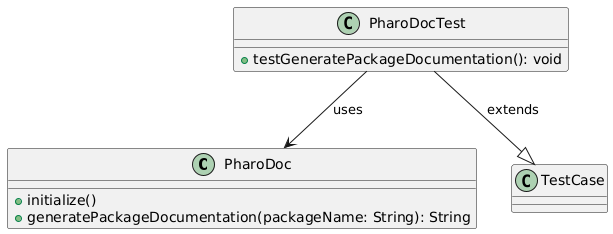

The diagram above was rendered by PlantUML. Its source (embedded in the PNG):
@startuml
' Define PharoDoc class
class PharoDoc {
    + initialize()
    + generatePackageDocumentation(packageName: String): String
}

' Define PharoDocTest class
class PharoDocTest {
    + testGeneratePackageDocumentation(): void
}

' Define relationships
PharoDocTest --|> TestCase : extends
PharoDocTest --> PharoDoc : uses
@enduml